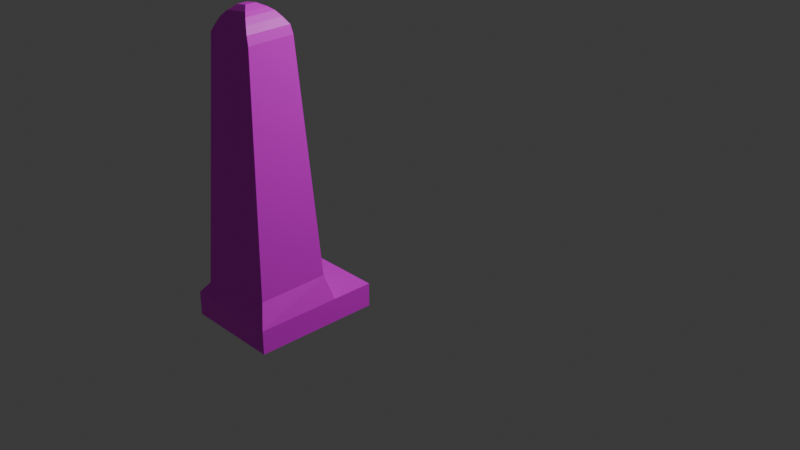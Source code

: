 # Source: 10.blend  (saved by Blender 4.1.23; exported with 4.5.12 LTS)
import bpy
from mathutils import Matrix  # noqa: F401  (used for matrix-valued properties, if any)

bpy.ops.wm.read_factory_settings(use_empty=True)
scene = bpy.context.scene
scene.name = 'Scene'

# ---- collections
col_collection = bpy.data.collections.new('Collection'); scene.collection.children.link(col_collection)

# ---- images (referenced by path relative to the original .blend; pixels are not part of the script)
import os
ASSET_DIR = os.environ.get("B2B_ASSET_DIR", "")  # directory of the original .blend (textures are referenced by path, not embedded)
HERE = os.path.dirname(os.path.abspath(__file__))  # packed textures are extracted next to this script under _unpacked/

def load_image(name, relpath, width, height, colorspace="sRGB"):
    """Load a texture the original file referenced (path relative to the .blend, or extracted next to this script)."""
    p = next((c for c in (os.path.join(HERE, relpath), os.path.join(ASSET_DIR, relpath)) if relpath and os.path.exists(c)), "")
    if p:
        img = bpy.data.images.load(p, check_existing=True)
        img.name = name
    else:  # same state as the original file: an image datablock whose file is absent (Cycles renders it pink)
        img = bpy.data.images.new(name, width, height)
        img.source = "FILE"
        img.filepath = "//" + (relpath or name)
    img.colorspace_settings.name = colorspace
    return img
img_2_jpeg = load_image('2.jpeg', 'images/2.jpeg', 1024, 1024, 'sRGB')

# ---- materials (node trees are filled in below, after node groups)
mat_x = bpy.data.materials.new('材质')
mat_x.use_transparent_shadow = False

# ---- material node trees
mat_x.use_nodes = True; mat_x.node_tree.nodes.clear()
_N = mat_x.node_tree.nodes; _L = mat_x.node_tree.links
n0 = _N.new('ShaderNodeBsdfPrincipled'); n0.name = '原理化BSDF'; n0.location = (-44, 486)
n1 = _N.new('ShaderNodeOutputMaterial'); n1.name = '材质输出'; n1.location = (282, 500)
n2 = _N.new('ShaderNodeTexImage'); n2.name = '图像纹理'; n2.location = (-384, 458)
n2.image = img_2_jpeg
_L.new(n0.outputs[0], n1.inputs[0])
_L.new(n2.outputs[0], n0.inputs[0])
n1.is_active_output = True

# ---- world
world_world = bpy.data.worlds.new('World'); scene.world = world_world
world_world.use_nodes = True; world_world.node_tree.nodes.clear()
_N = world_world.node_tree.nodes; _L = world_world.node_tree.links
n0 = _N.new('ShaderNodeOutputWorld'); n0.name = 'World Output'; n0.location = (300, 300)
n1 = _N.new('ShaderNodeBackground'); n1.name = 'Background'; n1.location = (10, 300)
n1.inputs[0].default_value = (0.05088, 0.05088, 0.05088, 1.0)
_L.new(n1.outputs[0], n0.inputs[0])
n0.is_active_output = True
world_world.color = (0.05088, 0.05088, 0.05088)
world_world.use_sun_shadow = False
world_world.sun_shadow_jitter_overblur = 0.0

# ---- cameras
cam_camera = bpy.data.cameras.new('Camera')
cam_camera.clip_end = 100.0
cam_camera.ortho_scale = 7.314

# ---- lights
light_light = bpy.data.lights.new('Light', 'POINT')
light_light.transmission_factor = 0.0
light_light.energy = 1000.0
light_light.shadow_soft_size = 0.1
light_light.shadow_maximum_resolution = 0.006
light_light.use_absolute_resolution = True

# ---- meshes
me_x = bpy.data.meshes.new('立方体')
me_x.from_pydata([(0.06279, -1.057, -1.0), (0.06279, -1.057, 1.0), (0.06279, 1.205, -1.0), (0.06279, 1.542, 1.0), (2.063, -1.057, -1.0), (2.063, -1.057, 1.0), (2.063, 1.542, -1.0), (2.063, 1.542, 1.0), (0.06279, 0.6687, -1.0), (0.06279, 0.6687, 1.0), (2.063, 0.6687, -1.0), (2.063, 0.6687, 1.0), (1.905, 0.5355, 3.036), (1.886, -0.8978, 2.889), (0.2575, -0.9241, 1.977), (0.277, 0.5092, 2.124), (1.624, 0.2866, 21.93), (1.611, -0.6579, 21.84), (0.5385, -0.6752, 21.24), (0.5513, 0.2693, 21.33), (1.579, 0.2638, 22.63), (1.566, -0.644, 22.54), (0.5351, -0.6607, 21.96), (0.5474, 0.2471, 22.05), (1.474, 0.1853, 23.15), (1.464, -0.575, 23.07), (0.6, -0.589, 22.59), (0.6103, 0.1714, 22.67), (1.373, 0.1073, 23.57), (1.365, -0.5053, 23.51), (0.6687, -0.5165, 23.12), (0.677, 0.09607, 23.18), (1.272, 0.02556, 23.82), (1.266, -0.4301, 23.77), (0.7482, -0.4384, 23.48), (0.7544, 0.01719, 23.53), (1.121, -0.1, 24.07), (1.118, -0.3129, 24.05), (0.8762, -0.3168, 23.91), (0.8791, -0.1039, 23.93)], [], [(8, 9, 3, 2), (2, 3, 7, 6), (10, 11, 5, 4), (4, 5, 1, 0), (8, 10, 4, 0), (5, 11, 12, 13), (7, 3, 9, 11), (2, 6, 10, 8), (6, 7, 11, 10), (0, 1, 9, 8), (15, 14, 18, 19), (9, 1, 14, 15), (1, 5, 13, 14), (11, 9, 15, 12), (16, 19, 23, 20), (13, 12, 16, 17), (12, 15, 19, 16), (14, 13, 17, 18), (23, 22, 26, 27), (18, 17, 21, 22), (19, 18, 22, 23), (17, 16, 20, 21), (27, 26, 30, 31), (21, 20, 24, 25), (20, 23, 27, 24), (22, 21, 25, 26), (28, 31, 35, 32), (25, 24, 28, 29), (24, 27, 31, 28), (26, 25, 29, 30), (35, 34, 38, 39), (30, 29, 33, 34), (31, 30, 34, 35), (29, 28, 32, 33), (36, 39, 38, 37), (33, 32, 36, 37), (32, 35, 39, 36), (34, 33, 37, 38)])
_uv = me_x.uv_layers.new(name='UV 贴图')
_uv.uv.foreach_set('vector', [0.369, 0.5167, 0.3683, 0.53, 0.386, 0.5304, 0.3798, 0.5169, 0.3798, 0.5169, 0.386, 0.5304, 0.3826, 0.5006, 0.3832, 0.4865, 0.4272, 0.4925, 0.4272, 0.5075, 0.3925, 0.5075, 0.3925, 0.4925, 0.3685, 0.4937, 0.3685, 0.5086, 0.3284, 0.5086, 0.3284, 0.4937, 0.369, 0.5167, 0.3641, 0.4861, 0.3263, 0.4853, 0.3341, 0.516, 0.3925, 0.5075, 0.4272, 0.5075, 0.4245, 0.5227, 0.3957, 0.5216, 0.3826, 0.5006, 0.386, 0.5304, 0.3683, 0.53, 0.3633, 0.5002, 0.3798, 0.5169, 0.3832, 0.4865, 0.3641, 0.4861, 0.369, 0.5167, 0.4447, 0.4925, 0.4447, 0.5075, 0.4272, 0.5075, 0.4272, 0.4925, 0.3341, 0.516, 0.3331, 0.5294, 0.3683, 0.53, 0.369, 0.5167, 0.3641, 0.5347, 0.3345, 0.5334, 0.3275, 0.6772, 0.3493, 0.6782, 0.3683, 0.53, 0.3331, 0.5294, 0.3345, 0.5334, 0.3641, 0.5347, 0.3284, 0.5086, 0.3685, 0.5086, 0.365, 0.5228, 0.3323, 0.5159, 0.3633, 0.5002, 0.3683, 0.53, 0.3641, 0.5347, 0.3599, 0.5174, 0.3455, 0.6733, 0.3493, 0.6782, 0.3484, 0.6844, 0.3447, 0.68, 0.3957, 0.5216, 0.4245, 0.5227, 0.4195, 0.6639, 0.4006, 0.6632, 0.3599, 0.5174, 0.3641, 0.5347, 0.3493, 0.6782, 0.3455, 0.6733, 0.3323, 0.5159, 0.365, 0.5228, 0.3595, 0.6644, 0.3379, 0.6599, 0.3484, 0.6844, 0.3274, 0.6835, 0.3283, 0.6883, 0.3461, 0.6891, 0.3379, 0.6599, 0.3595, 0.6644, 0.3586, 0.6696, 0.3379, 0.6653, 0.3493, 0.6782, 0.3275, 0.6772, 0.3274, 0.6835, 0.3484, 0.6844, 0.4006, 0.6632, 0.4195, 0.6639, 0.419, 0.6691, 0.4008, 0.6685, 0.3461, 0.6891, 0.3283, 0.6883, 0.3294, 0.6923, 0.3438, 0.693, 0.4008, 0.6685, 0.419, 0.6691, 0.4175, 0.673, 0.4022, 0.6725, 0.3447, 0.68, 0.3484, 0.6844, 0.3461, 0.6891, 0.3429, 0.6857, 0.3379, 0.6653, 0.3586, 0.6696, 0.3565, 0.6736, 0.3392, 0.67, 0.3411, 0.6903, 0.3438, 0.693, 0.3414, 0.6954, 0.3394, 0.6935, 0.4022, 0.6725, 0.4175, 0.673, 0.4159, 0.6762, 0.4036, 0.6757, 0.3429, 0.6857, 0.3461, 0.6891, 0.3438, 0.693, 0.3411, 0.6903, 0.3392, 0.67, 0.3565, 0.6736, 0.3545, 0.6769, 0.3405, 0.6739, 0.3414, 0.6954, 0.3307, 0.6949, 0.3327, 0.6976, 0.3378, 0.6978, 0.3405, 0.6739, 0.3545, 0.6769, 0.3525, 0.6789, 0.3421, 0.6767, 0.3438, 0.693, 0.3294, 0.6923, 0.3307, 0.6949, 0.3414, 0.6954, 0.4036, 0.6757, 0.4159, 0.6762, 0.4143, 0.6781, 0.4051, 0.6777, 0.3368, 0.697, 0.3378, 0.6978, 0.3327, 0.6976, 0.3317, 0.6968, 0.4051, 0.6777, 0.4143, 0.6781, 0.4117, 0.6799, 0.4075, 0.6797, 0.3394, 0.6935, 0.3414, 0.6954, 0.3378, 0.6978, 0.3368, 0.697, 0.3421, 0.6767, 0.3525, 0.6789, 0.3496, 0.6809, 0.3447, 0.6799])
me_x.materials.append(mat_x)
me_x.update()

# ---- objects
ob_light = bpy.data.objects.new('Light', light_light)
ob_camera = bpy.data.objects.new('Camera', cam_camera)
ob_x = bpy.data.objects.new('空物体', img_2_jpeg)
ob_x_1 = bpy.data.objects.new('立方体', me_x)

# ---- transforms, parenting, visibility, modifiers, constraints
ob_light.location = (4.076, 1.005, 5.904)
ob_light.rotation_euler = (0.6503, 0.05522, 1.866)
ob_light.lock_rotations_4d = False
ob_light.empty_display_type = 'ARROWS'
ob_light.color = (0.0, 0.0, 0.0, 0.0)
ob_light.lineart.crease_threshold = 0.0
ob_camera.location = (7.359, -6.926, 4.958)
ob_camera.rotation_euler = (1.109, 0.0, 0.8149)
ob_camera.lock_rotations_4d = False
ob_camera.empty_display_type = 'ARROWS'
ob_camera.color = (0.0, 0.0, 0.0, 0.0)
ob_camera.display_type = 'WIRE'
ob_camera.lineart.crease_threshold = 0.0
ob_x.location = (0.0, 0.0, 0.0)
ob_x.rotation_euler = (1.563, -0.002687, 1.58)
ob_x.scale = (2.586, 2.586, 2.586)
ob_x.empty_display_type = 'IMAGE'
ob_x.empty_display_size = 5.0
ob_x.empty_image_depth = 'BACK'
ob_x.empty_image_side = 'FRONT'
ob_x_1.location = (0.0, -1.939, 0.0)
ob_x_1.scale = (0.4511, 0.4511, 0.112)

# ---- collection membership
col_collection.objects.link(ob_light)
col_collection.objects.link(ob_camera)
col_collection.objects.link(ob_x)
col_collection.objects.link(ob_x_1)

# ---- scene / render settings (as saved in the file)
scene.camera = ob_camera
scene.frame_start = 1; scene.frame_end = 250; scene.frame_set(136)
scene.render.engine = 'BLENDER_EEVEE_NEXT'
scene.cycles.sampling_pattern = 'TABULATED_SOBOL'
scene.eevee.ray_tracing_options.trace_max_roughness = 0.0
bpy.context.view_layer.update()
